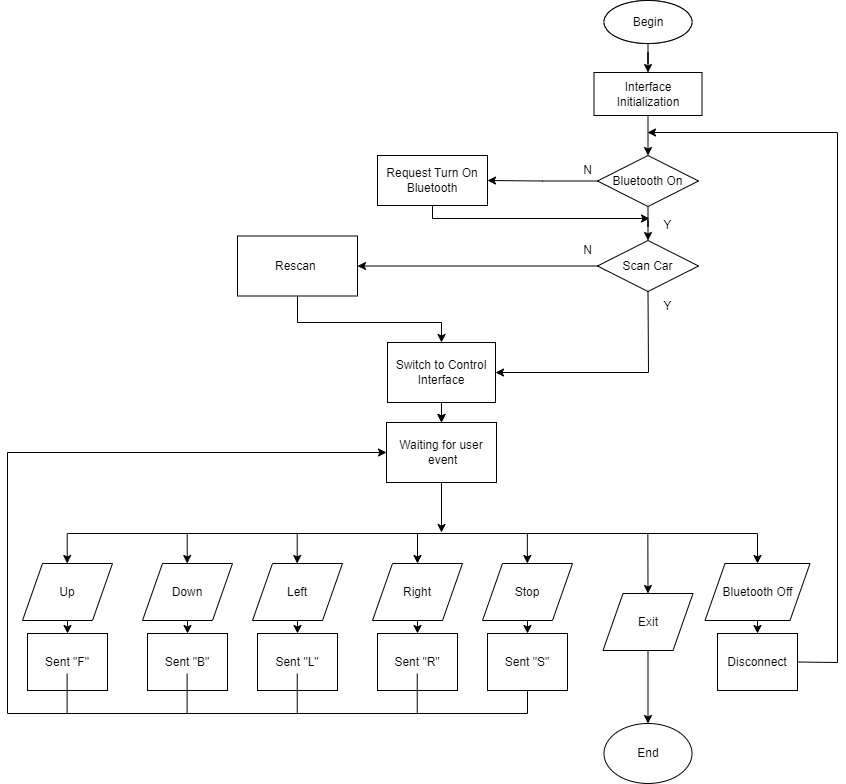

The diagram above was exported from draw.io. Its source (the exported page's mxGraphModel, read from the mxfile embedded in the PNG):
<mxGraphModel dx="1422" dy="1872" grid="1" gridSize="10" guides="1" tooltips="1" connect="1" arrows="1" fold="1" page="1" pageScale="1" pageWidth="850" pageHeight="1100" math="0" shadow="0">
  <root>
    <mxCell id="0" />
    <mxCell id="1" parent="0" />
    <mxCell id="1nmQWbH_pBqdqRvCSQqt-1" value="Begin" style="ellipse;whiteSpace=wrap;html=1;" parent="1" vertex="1">
      <mxGeometry x="606.5" y="-42" width="88" height="43" as="geometry" />
    </mxCell>
    <mxCell id="w5WVlEll4sAFAgxn0Aqa-29" style="edgeStyle=orthogonalEdgeStyle;rounded=0;orthogonalLoop=1;jettySize=auto;html=1;" parent="1" source="1nmQWbH_pBqdqRvCSQqt-3" target="1nmQWbH_pBqdqRvCSQqt-4" edge="1">
      <mxGeometry relative="1" as="geometry" />
    </mxCell>
    <mxCell id="1nmQWbH_pBqdqRvCSQqt-3" value="Interface Initialization" style="rounded=0;whiteSpace=wrap;html=1;" parent="1" vertex="1">
      <mxGeometry x="596.5" y="30" width="108" height="43" as="geometry" />
    </mxCell>
    <mxCell id="w5WVlEll4sAFAgxn0Aqa-30" style="edgeStyle=orthogonalEdgeStyle;rounded=0;orthogonalLoop=1;jettySize=auto;html=1;" parent="1" source="1nmQWbH_pBqdqRvCSQqt-4" target="1nmQWbH_pBqdqRvCSQqt-5" edge="1">
      <mxGeometry relative="1" as="geometry" />
    </mxCell>
    <mxCell id="w5WVlEll4sAFAgxn0Aqa-34" style="edgeStyle=orthogonalEdgeStyle;rounded=0;orthogonalLoop=1;jettySize=auto;html=1;" parent="1" source="1nmQWbH_pBqdqRvCSQqt-4" target="w5WVlEll4sAFAgxn0Aqa-1" edge="1">
      <mxGeometry relative="1" as="geometry" />
    </mxCell>
    <mxCell id="1nmQWbH_pBqdqRvCSQqt-4" value="Bluetooth On" style="rhombus;whiteSpace=wrap;html=1;" parent="1" vertex="1">
      <mxGeometry x="600" y="113" width="101" height="51" as="geometry" />
    </mxCell>
    <mxCell id="1nmQWbH_pBqdqRvCSQqt-5" value="Scan Car" style="rhombus;whiteSpace=wrap;html=1;" parent="1" vertex="1">
      <mxGeometry x="600" y="198" width="101" height="51" as="geometry" />
    </mxCell>
    <mxCell id="w5WVlEll4sAFAgxn0Aqa-32" style="edgeStyle=orthogonalEdgeStyle;rounded=0;orthogonalLoop=1;jettySize=auto;html=1;" parent="1" source="1nmQWbH_pBqdqRvCSQqt-8" target="w5WVlEll4sAFAgxn0Aqa-2" edge="1">
      <mxGeometry relative="1" as="geometry" />
    </mxCell>
    <mxCell id="w5WVlEll4sAFAgxn0Aqa-33" style="edgeStyle=orthogonalEdgeStyle;rounded=0;orthogonalLoop=1;jettySize=auto;html=1;entryX=0.5;entryY=0;entryDx=0;entryDy=0;startArrow=none;" parent="1" source="1nmQWbH_pBqdqRvCSQqt-8" target="w5WVlEll4sAFAgxn0Aqa-2" edge="1">
      <mxGeometry relative="1" as="geometry" />
    </mxCell>
    <mxCell id="w5WVlEll4sAFAgxn0Aqa-1" value="Request Turn On Bluetooth" style="rounded=0;whiteSpace=wrap;html=1;" parent="1" vertex="1">
      <mxGeometry x="380" y="113" width="110" height="50" as="geometry" />
    </mxCell>
    <mxCell id="w5WVlEll4sAFAgxn0Aqa-2" value="Waiting for user&lt;br&gt;&amp;nbsp;event" style="rounded=0;whiteSpace=wrap;html=1;" parent="1" vertex="1">
      <mxGeometry x="389" y="380" width="110" height="60" as="geometry" />
    </mxCell>
    <mxCell id="w5WVlEll4sAFAgxn0Aqa-37" style="edgeStyle=orthogonalEdgeStyle;rounded=0;orthogonalLoop=1;jettySize=auto;html=1;" parent="1" target="w5WVlEll4sAFAgxn0Aqa-17" edge="1">
      <mxGeometry relative="1" as="geometry">
        <mxPoint x="70" y="561" as="sourcePoint" />
      </mxGeometry>
    </mxCell>
    <mxCell id="w5WVlEll4sAFAgxn0Aqa-28" style="edgeStyle=orthogonalEdgeStyle;rounded=0;orthogonalLoop=1;jettySize=auto;html=1;" parent="1" source="w5WVlEll4sAFAgxn0Aqa-8" target="1nmQWbH_pBqdqRvCSQqt-3" edge="1">
      <mxGeometry relative="1" as="geometry" />
    </mxCell>
    <mxCell id="w5WVlEll4sAFAgxn0Aqa-8" value="Begin" style="ellipse;whiteSpace=wrap;html=1;" parent="1" vertex="1">
      <mxGeometry x="606.5" y="-42" width="88" height="43" as="geometry" />
    </mxCell>
    <mxCell id="w5WVlEll4sAFAgxn0Aqa-9" value="End" style="ellipse;whiteSpace=wrap;html=1;" parent="1" vertex="1">
      <mxGeometry x="606.5" y="681" width="88" height="60" as="geometry" />
    </mxCell>
    <mxCell id="w5WVlEll4sAFAgxn0Aqa-38" style="edgeStyle=orthogonalEdgeStyle;rounded=0;orthogonalLoop=1;jettySize=auto;html=1;entryX=0.5;entryY=0;entryDx=0;entryDy=0;" parent="1" target="w5WVlEll4sAFAgxn0Aqa-18" edge="1">
      <mxGeometry relative="1" as="geometry">
        <mxPoint x="190" y="561" as="sourcePoint" />
      </mxGeometry>
    </mxCell>
    <mxCell id="w5WVlEll4sAFAgxn0Aqa-39" style="edgeStyle=orthogonalEdgeStyle;rounded=0;orthogonalLoop=1;jettySize=auto;html=1;entryX=0.5;entryY=0;entryDx=0;entryDy=0;" parent="1" target="w5WVlEll4sAFAgxn0Aqa-19" edge="1">
      <mxGeometry relative="1" as="geometry">
        <mxPoint x="300" y="561" as="sourcePoint" />
      </mxGeometry>
    </mxCell>
    <mxCell id="w5WVlEll4sAFAgxn0Aqa-40" value="" style="edgeStyle=orthogonalEdgeStyle;rounded=0;orthogonalLoop=1;jettySize=auto;html=1;" parent="1" target="w5WVlEll4sAFAgxn0Aqa-20" edge="1">
      <mxGeometry relative="1" as="geometry">
        <mxPoint x="420" y="561" as="sourcePoint" />
      </mxGeometry>
    </mxCell>
    <mxCell id="w5WVlEll4sAFAgxn0Aqa-41" value="" style="edgeStyle=orthogonalEdgeStyle;rounded=0;orthogonalLoop=1;jettySize=auto;html=1;" parent="1" target="w5WVlEll4sAFAgxn0Aqa-21" edge="1">
      <mxGeometry relative="1" as="geometry">
        <mxPoint x="530" y="561" as="sourcePoint" />
      </mxGeometry>
    </mxCell>
    <mxCell id="w5WVlEll4sAFAgxn0Aqa-42" style="edgeStyle=orthogonalEdgeStyle;rounded=0;orthogonalLoop=1;jettySize=auto;html=1;entryX=0.5;entryY=0;entryDx=0;entryDy=0;" parent="1" target="w5WVlEll4sAFAgxn0Aqa-9" edge="1">
      <mxGeometry relative="1" as="geometry">
        <mxPoint x="650.5" y="591" as="sourcePoint" />
      </mxGeometry>
    </mxCell>
    <mxCell id="w5WVlEll4sAFAgxn0Aqa-16" value="Disconnect" style="rounded=0;whiteSpace=wrap;html=1;" parent="1" vertex="1">
      <mxGeometry x="720" y="591" width="80" height="57" as="geometry" />
    </mxCell>
    <mxCell id="w5WVlEll4sAFAgxn0Aqa-17" value="Sent &quot;F&quot;" style="rounded=0;whiteSpace=wrap;html=1;" parent="1" vertex="1">
      <mxGeometry x="30" y="591" width="80" height="57" as="geometry" />
    </mxCell>
    <mxCell id="w5WVlEll4sAFAgxn0Aqa-18" value="Sent &quot;B&quot;" style="rounded=0;whiteSpace=wrap;html=1;" parent="1" vertex="1">
      <mxGeometry x="150" y="591" width="80" height="57" as="geometry" />
    </mxCell>
    <mxCell id="w5WVlEll4sAFAgxn0Aqa-19" value="Sent &quot;L&quot;" style="rounded=0;whiteSpace=wrap;html=1;" parent="1" vertex="1">
      <mxGeometry x="260" y="591" width="80" height="57" as="geometry" />
    </mxCell>
    <mxCell id="w5WVlEll4sAFAgxn0Aqa-20" value="Sent &quot;R&quot;" style="rounded=0;whiteSpace=wrap;html=1;" parent="1" vertex="1">
      <mxGeometry x="380" y="591" width="80" height="57" as="geometry" />
    </mxCell>
    <mxCell id="w5WVlEll4sAFAgxn0Aqa-21" value="Sent &quot;S&quot;" style="rounded=0;whiteSpace=wrap;html=1;" parent="1" vertex="1">
      <mxGeometry x="490" y="591" width="80" height="57" as="geometry" />
    </mxCell>
    <mxCell id="w5WVlEll4sAFAgxn0Aqa-43" value="" style="edgeStyle=orthogonalEdgeStyle;rounded=0;orthogonalLoop=1;jettySize=auto;html=1;" parent="1" target="w5WVlEll4sAFAgxn0Aqa-16" edge="1">
      <mxGeometry relative="1" as="geometry">
        <mxPoint x="760" y="561" as="sourcePoint" />
      </mxGeometry>
    </mxCell>
    <mxCell id="w5WVlEll4sAFAgxn0Aqa-35" value="" style="endArrow=none;html=1;rounded=0;" parent="1" edge="1">
      <mxGeometry width="50" height="50" relative="1" as="geometry">
        <mxPoint x="760" y="491" as="sourcePoint" />
        <mxPoint x="70" y="491" as="targetPoint" />
      </mxGeometry>
    </mxCell>
    <mxCell id="w5WVlEll4sAFAgxn0Aqa-46" value="" style="endArrow=classic;html=1;rounded=0;entryX=0.5;entryY=0;entryDx=0;entryDy=0;" parent="1" edge="1">
      <mxGeometry width="50" height="50" relative="1" as="geometry">
        <mxPoint x="760" y="491" as="sourcePoint" />
        <mxPoint x="760" y="521" as="targetPoint" />
      </mxGeometry>
    </mxCell>
    <mxCell id="w5WVlEll4sAFAgxn0Aqa-47" value="" style="endArrow=classic;html=1;rounded=0;entryX=0.5;entryY=0;entryDx=0;entryDy=0;" parent="1" edge="1">
      <mxGeometry width="50" height="50" relative="1" as="geometry">
        <mxPoint x="650.34" y="491" as="sourcePoint" />
        <mxPoint x="650.5" y="551" as="targetPoint" />
      </mxGeometry>
    </mxCell>
    <mxCell id="w5WVlEll4sAFAgxn0Aqa-48" value="" style="endArrow=classic;html=1;rounded=0;entryX=0.5;entryY=0;entryDx=0;entryDy=0;" parent="1" edge="1">
      <mxGeometry width="50" height="50" relative="1" as="geometry">
        <mxPoint x="529.84" y="491" as="sourcePoint" />
        <mxPoint x="529.84" y="521" as="targetPoint" />
      </mxGeometry>
    </mxCell>
    <mxCell id="w5WVlEll4sAFAgxn0Aqa-50" value="" style="endArrow=classic;html=1;rounded=0;entryX=0.5;entryY=0;entryDx=0;entryDy=0;" parent="1" edge="1">
      <mxGeometry width="50" height="50" relative="1" as="geometry">
        <mxPoint x="420" y="491" as="sourcePoint" />
        <mxPoint x="420" y="521" as="targetPoint" />
      </mxGeometry>
    </mxCell>
    <mxCell id="w5WVlEll4sAFAgxn0Aqa-51" value="" style="endArrow=classic;html=1;rounded=0;entryX=0.5;entryY=0;entryDx=0;entryDy=0;" parent="1" edge="1">
      <mxGeometry width="50" height="50" relative="1" as="geometry">
        <mxPoint x="299.7" y="491" as="sourcePoint" />
        <mxPoint x="299.7" y="521" as="targetPoint" />
      </mxGeometry>
    </mxCell>
    <mxCell id="w5WVlEll4sAFAgxn0Aqa-52" value="" style="endArrow=classic;html=1;rounded=0;entryX=0.5;entryY=0;entryDx=0;entryDy=0;" parent="1" edge="1">
      <mxGeometry width="50" height="50" relative="1" as="geometry">
        <mxPoint x="189.7" y="491" as="sourcePoint" />
        <mxPoint x="189.7" y="521" as="targetPoint" />
      </mxGeometry>
    </mxCell>
    <mxCell id="w5WVlEll4sAFAgxn0Aqa-53" value="" style="endArrow=classic;html=1;rounded=0;entryX=0.5;entryY=0;entryDx=0;entryDy=0;" parent="1" edge="1">
      <mxGeometry width="50" height="50" relative="1" as="geometry">
        <mxPoint x="69.69999999999999" y="491" as="sourcePoint" />
        <mxPoint x="69.69999999999999" y="521" as="targetPoint" />
      </mxGeometry>
    </mxCell>
    <mxCell id="w5WVlEll4sAFAgxn0Aqa-54" value="" style="endArrow=none;html=1;rounded=0;" parent="1" edge="1">
      <mxGeometry width="50" height="50" relative="1" as="geometry">
        <mxPoint x="70" y="671" as="sourcePoint" />
        <mxPoint x="530" y="671" as="targetPoint" />
      </mxGeometry>
    </mxCell>
    <mxCell id="w5WVlEll4sAFAgxn0Aqa-55" value="" style="endArrow=none;html=1;rounded=0;entryX=0.5;entryY=1;entryDx=0;entryDy=0;" parent="1" target="w5WVlEll4sAFAgxn0Aqa-21" edge="1">
      <mxGeometry width="50" height="50" relative="1" as="geometry">
        <mxPoint x="530" y="671" as="sourcePoint" />
        <mxPoint x="470" y="571" as="targetPoint" />
      </mxGeometry>
    </mxCell>
    <mxCell id="w5WVlEll4sAFAgxn0Aqa-56" value="" style="endArrow=none;html=1;rounded=0;entryX=0.5;entryY=1;entryDx=0;entryDy=0;" parent="1" edge="1">
      <mxGeometry width="50" height="50" relative="1" as="geometry">
        <mxPoint x="419.74" y="671" as="sourcePoint" />
        <mxPoint x="419.74" y="631" as="targetPoint" />
      </mxGeometry>
    </mxCell>
    <mxCell id="w5WVlEll4sAFAgxn0Aqa-57" value="" style="endArrow=none;html=1;rounded=0;entryX=0.5;entryY=1;entryDx=0;entryDy=0;" parent="1" edge="1">
      <mxGeometry width="50" height="50" relative="1" as="geometry">
        <mxPoint x="299.74" y="671" as="sourcePoint" />
        <mxPoint x="299.74" y="631" as="targetPoint" />
      </mxGeometry>
    </mxCell>
    <mxCell id="w5WVlEll4sAFAgxn0Aqa-58" value="" style="endArrow=none;html=1;rounded=0;entryX=0.5;entryY=1;entryDx=0;entryDy=0;" parent="1" edge="1">
      <mxGeometry width="50" height="50" relative="1" as="geometry">
        <mxPoint x="189.62" y="671" as="sourcePoint" />
        <mxPoint x="189.62" y="631" as="targetPoint" />
      </mxGeometry>
    </mxCell>
    <mxCell id="w5WVlEll4sAFAgxn0Aqa-59" value="" style="endArrow=none;html=1;rounded=0;entryX=0.5;entryY=1;entryDx=0;entryDy=0;" parent="1" edge="1">
      <mxGeometry width="50" height="50" relative="1" as="geometry">
        <mxPoint x="69.62" y="671" as="sourcePoint" />
        <mxPoint x="69.62" y="631" as="targetPoint" />
      </mxGeometry>
    </mxCell>
    <mxCell id="w5WVlEll4sAFAgxn0Aqa-60" value="" style="endArrow=classic;html=1;rounded=0;entryX=0;entryY=0.5;entryDx=0;entryDy=0;" parent="1" target="w5WVlEll4sAFAgxn0Aqa-2" edge="1">
      <mxGeometry width="50" height="50" relative="1" as="geometry">
        <mxPoint x="70" y="671" as="sourcePoint" />
        <mxPoint y="671" as="targetPoint" />
        <Array as="points">
          <mxPoint x="10" y="671" />
          <mxPoint x="10" y="410" />
        </Array>
      </mxGeometry>
    </mxCell>
    <mxCell id="w5WVlEll4sAFAgxn0Aqa-62" value="N" style="text;html=1;align=center;verticalAlign=middle;resizable=0;points=[];autosize=1;strokeColor=none;fillColor=none;" parent="1" vertex="1">
      <mxGeometry x="575" y="113" width="30" height="30" as="geometry" />
    </mxCell>
    <mxCell id="w5WVlEll4sAFAgxn0Aqa-63" value="Y" style="text;html=1;align=center;verticalAlign=middle;resizable=0;points=[];autosize=1;strokeColor=none;fillColor=none;" parent="1" vertex="1">
      <mxGeometry x="655" y="168" width="30" height="30" as="geometry" />
    </mxCell>
    <mxCell id="w5WVlEll4sAFAgxn0Aqa-64" value="Y" style="text;html=1;align=center;verticalAlign=middle;resizable=0;points=[];autosize=1;strokeColor=none;fillColor=none;" parent="1" vertex="1">
      <mxGeometry x="655" y="249" width="30" height="30" as="geometry" />
    </mxCell>
    <mxCell id="w5WVlEll4sAFAgxn0Aqa-65" value="N" style="text;html=1;align=center;verticalAlign=middle;resizable=0;points=[];autosize=1;strokeColor=none;fillColor=none;" parent="1" vertex="1">
      <mxGeometry x="575" y="193" width="30" height="30" as="geometry" />
    </mxCell>
    <mxCell id="Uxx7QGZ2PTIXgjR3YuwT-1" value="Up" style="shape=parallelogram;perimeter=parallelogramPerimeter;whiteSpace=wrap;html=1;fixedSize=1;" parent="1" vertex="1">
      <mxGeometry x="25" y="521" width="90" height="57" as="geometry" />
    </mxCell>
    <mxCell id="Uxx7QGZ2PTIXgjR3YuwT-2" value="Down" style="shape=parallelogram;perimeter=parallelogramPerimeter;whiteSpace=wrap;html=1;fixedSize=1;" parent="1" vertex="1">
      <mxGeometry x="145" y="521" width="90" height="57" as="geometry" />
    </mxCell>
    <mxCell id="Uxx7QGZ2PTIXgjR3YuwT-3" value="Left" style="shape=parallelogram;perimeter=parallelogramPerimeter;whiteSpace=wrap;html=1;fixedSize=1;" parent="1" vertex="1">
      <mxGeometry x="255" y="521" width="90" height="57" as="geometry" />
    </mxCell>
    <mxCell id="Uxx7QGZ2PTIXgjR3YuwT-4" value="Right" style="shape=parallelogram;perimeter=parallelogramPerimeter;whiteSpace=wrap;html=1;fixedSize=1;" parent="1" vertex="1">
      <mxGeometry x="375" y="521" width="90" height="57" as="geometry" />
    </mxCell>
    <mxCell id="Uxx7QGZ2PTIXgjR3YuwT-5" value="Stop" style="shape=parallelogram;perimeter=parallelogramPerimeter;whiteSpace=wrap;html=1;fixedSize=1;" parent="1" vertex="1">
      <mxGeometry x="485" y="521" width="90" height="57" as="geometry" />
    </mxCell>
    <mxCell id="Uxx7QGZ2PTIXgjR3YuwT-6" value="Exit" style="shape=parallelogram;perimeter=parallelogramPerimeter;whiteSpace=wrap;html=1;fixedSize=1;" parent="1" vertex="1">
      <mxGeometry x="605.5" y="551" width="90" height="57" as="geometry" />
    </mxCell>
    <mxCell id="Uxx7QGZ2PTIXgjR3YuwT-7" value="Bluetooth Off" style="shape=parallelogram;perimeter=parallelogramPerimeter;whiteSpace=wrap;html=1;fixedSize=1;" parent="1" vertex="1">
      <mxGeometry x="707.5" y="521" width="105" height="57" as="geometry" />
    </mxCell>
    <mxCell id="1nmQWbH_pBqdqRvCSQqt-8" value="Switch to Control Interface" style="rounded=0;whiteSpace=wrap;html=1;" parent="1" vertex="1">
      <mxGeometry x="390" y="300" width="108" height="60" as="geometry" />
    </mxCell>
    <mxCell id="sIlk5J-vXeFFTzujB0Q2-3" value="" style="endArrow=classic;html=1;rounded=0;exitX=0.5;exitY=1;exitDx=0;exitDy=0;entryX=1;entryY=0.5;entryDx=0;entryDy=0;" edge="1" parent="1" source="1nmQWbH_pBqdqRvCSQqt-5" target="1nmQWbH_pBqdqRvCSQqt-8">
      <mxGeometry width="50" height="50" relative="1" as="geometry">
        <mxPoint x="400" y="420" as="sourcePoint" />
        <mxPoint x="450" y="370" as="targetPoint" />
        <Array as="points">
          <mxPoint x="651" y="330" />
        </Array>
      </mxGeometry>
    </mxCell>
    <mxCell id="sIlk5J-vXeFFTzujB0Q2-4" value="" style="endArrow=classic;html=1;rounded=0;exitX=0.5;exitY=1;exitDx=0;exitDy=0;" edge="1" parent="1" source="w5WVlEll4sAFAgxn0Aqa-2">
      <mxGeometry width="50" height="50" relative="1" as="geometry">
        <mxPoint x="400" y="420" as="sourcePoint" />
        <mxPoint x="444" y="490" as="targetPoint" />
      </mxGeometry>
    </mxCell>
    <mxCell id="sIlk5J-vXeFFTzujB0Q2-5" value="" style="endArrow=classic;html=1;rounded=0;exitX=0.5;exitY=1;exitDx=0;exitDy=0;entryX=-0.1;entryY=0.267;entryDx=0;entryDy=0;entryPerimeter=0;" edge="1" parent="1" source="w5WVlEll4sAFAgxn0Aqa-1" target="w5WVlEll4sAFAgxn0Aqa-63">
      <mxGeometry width="50" height="50" relative="1" as="geometry">
        <mxPoint x="400" y="420" as="sourcePoint" />
        <mxPoint x="450" y="370" as="targetPoint" />
        <Array as="points">
          <mxPoint x="435" y="176" />
        </Array>
      </mxGeometry>
    </mxCell>
    <mxCell id="sIlk5J-vXeFFTzujB0Q2-6" value="Rescan&amp;nbsp;" style="rounded=0;whiteSpace=wrap;html=1;" vertex="1" parent="1">
      <mxGeometry x="240" y="193.5" width="120" height="60" as="geometry" />
    </mxCell>
    <mxCell id="sIlk5J-vXeFFTzujB0Q2-7" value="" style="endArrow=classic;html=1;rounded=0;exitX=0;exitY=0.5;exitDx=0;exitDy=0;entryX=1;entryY=0.5;entryDx=0;entryDy=0;" edge="1" parent="1" source="1nmQWbH_pBqdqRvCSQqt-5" target="sIlk5J-vXeFFTzujB0Q2-6">
      <mxGeometry width="50" height="50" relative="1" as="geometry">
        <mxPoint x="400" y="420" as="sourcePoint" />
        <mxPoint x="450" y="370" as="targetPoint" />
      </mxGeometry>
    </mxCell>
    <mxCell id="sIlk5J-vXeFFTzujB0Q2-8" value="" style="endArrow=classic;html=1;rounded=0;exitX=0.5;exitY=1;exitDx=0;exitDy=0;entryX=0.5;entryY=0;entryDx=0;entryDy=0;" edge="1" parent="1" source="sIlk5J-vXeFFTzujB0Q2-6" target="1nmQWbH_pBqdqRvCSQqt-8">
      <mxGeometry width="50" height="50" relative="1" as="geometry">
        <mxPoint x="400" y="300" as="sourcePoint" />
        <mxPoint x="450" y="250" as="targetPoint" />
        <Array as="points">
          <mxPoint x="300" y="280" />
          <mxPoint x="444" y="280" />
        </Array>
      </mxGeometry>
    </mxCell>
    <mxCell id="sIlk5J-vXeFFTzujB0Q2-9" value="" style="endArrow=classic;html=1;rounded=0;exitX=1;exitY=0.5;exitDx=0;exitDy=0;" edge="1" parent="1" source="w5WVlEll4sAFAgxn0Aqa-16">
      <mxGeometry width="50" height="50" relative="1" as="geometry">
        <mxPoint x="400" y="300" as="sourcePoint" />
        <mxPoint x="650" y="90" as="targetPoint" />
        <Array as="points">
          <mxPoint x="840" y="620" />
          <mxPoint x="840" y="90" />
        </Array>
      </mxGeometry>
    </mxCell>
  </root>
</mxGraphModel>